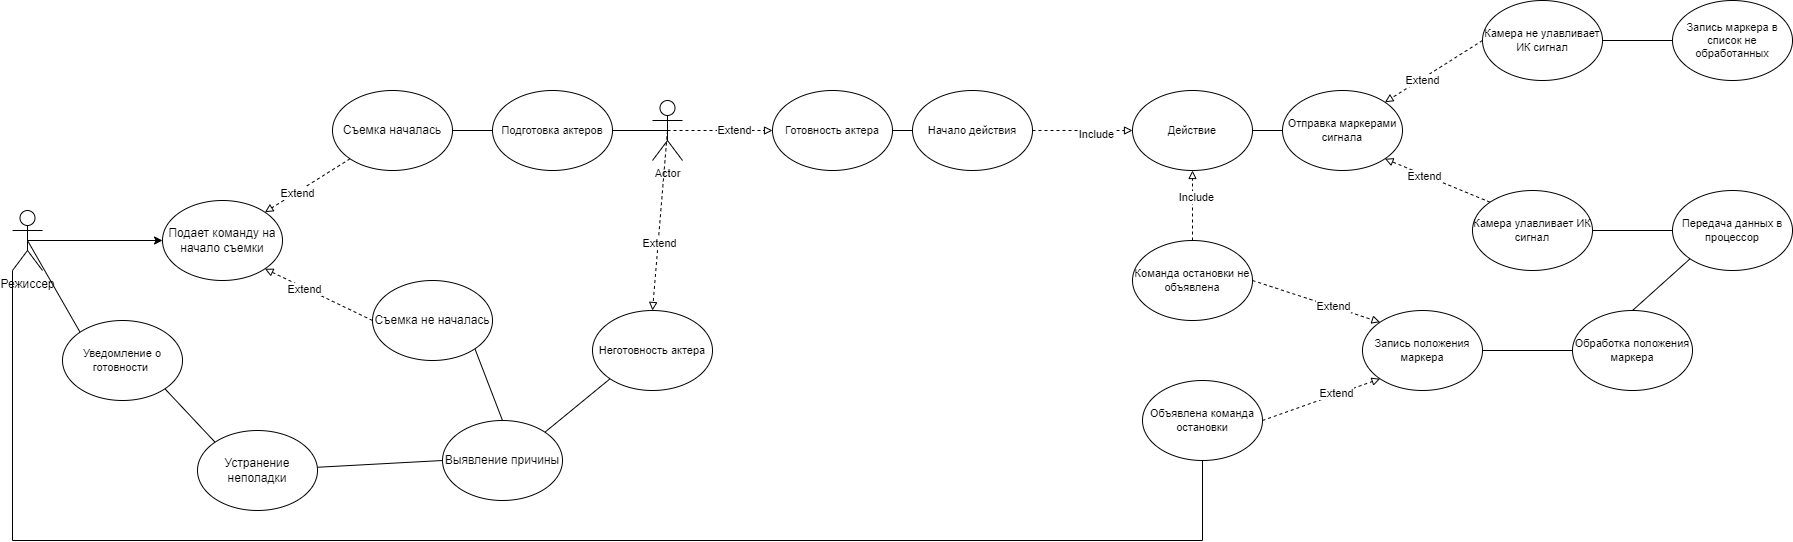

The diagram above was exported from draw.io. Its source (the exported page's mxGraphModel, read from the mxfile embedded in the PNG):
<mxGraphModel dx="3580" dy="2178" grid="1" gridSize="10" guides="1" tooltips="1" connect="1" arrows="1" fold="1" page="1" pageScale="1" pageWidth="850" pageHeight="1100" background="#ffffff" math="0" shadow="0">
  <root>
    <mxCell id="0" />
    <mxCell id="1" parent="0" />
    <mxCell id="9W5yS7E7aogd34acANFl-1" value="Режиссер" style="shape=umlActor;verticalLabelPosition=bottom;verticalAlign=top;html=1;outlineConnect=0;" vertex="1" parent="1">
      <mxGeometry x="180" y="380" width="30" height="60" as="geometry" />
    </mxCell>
    <mxCell id="9W5yS7E7aogd34acANFl-2" value="Подает команду на начало съемки" style="ellipse;whiteSpace=wrap;html=1;" vertex="1" parent="1">
      <mxGeometry x="330" y="370" width="120" height="80" as="geometry" />
    </mxCell>
    <mxCell id="9W5yS7E7aogd34acANFl-3" value="" style="endArrow=classic;html=1;rounded=0;exitX=0.5;exitY=0.5;exitDx=0;exitDy=0;exitPerimeter=0;entryX=0;entryY=0.5;entryDx=0;entryDy=0;" edge="1" parent="1" source="9W5yS7E7aogd34acANFl-1" target="9W5yS7E7aogd34acANFl-2">
      <mxGeometry width="50" height="50" relative="1" as="geometry">
        <mxPoint x="400" y="450" as="sourcePoint" />
        <mxPoint x="450" y="400" as="targetPoint" />
      </mxGeometry>
    </mxCell>
    <mxCell id="9W5yS7E7aogd34acANFl-20" style="edgeStyle=none;shape=connector;rounded=0;orthogonalLoop=1;jettySize=auto;html=1;exitX=1;exitY=0.5;exitDx=0;exitDy=0;labelBackgroundColor=default;strokeColor=default;fontFamily=Helvetica;fontSize=11;fontColor=default;endArrow=none;endFill=0;" edge="1" parent="1" source="9W5yS7E7aogd34acANFl-4" target="9W5yS7E7aogd34acANFl-19">
      <mxGeometry relative="1" as="geometry" />
    </mxCell>
    <mxCell id="9W5yS7E7aogd34acANFl-4" value="Съемка началась" style="ellipse;whiteSpace=wrap;html=1;" vertex="1" parent="1">
      <mxGeometry x="500" y="260" width="120" height="80" as="geometry" />
    </mxCell>
    <mxCell id="9W5yS7E7aogd34acANFl-12" style="rounded=0;orthogonalLoop=1;jettySize=auto;html=1;exitX=1;exitY=1;exitDx=0;exitDy=0;entryX=0.5;entryY=0;entryDx=0;entryDy=0;endArrow=none;endFill=0;" edge="1" parent="1" source="9W5yS7E7aogd34acANFl-5" target="9W5yS7E7aogd34acANFl-11">
      <mxGeometry relative="1" as="geometry">
        <Array as="points" />
      </mxGeometry>
    </mxCell>
    <mxCell id="9W5yS7E7aogd34acANFl-5" value="Съемка не началась" style="ellipse;whiteSpace=wrap;html=1;" vertex="1" parent="1">
      <mxGeometry x="540" y="450" width="120" height="80" as="geometry" />
    </mxCell>
    <mxCell id="9W5yS7E7aogd34acANFl-7" value="" style="endArrow=block;html=1;rounded=0;entryX=1;entryY=0;entryDx=0;entryDy=0;exitX=0;exitY=1;exitDx=0;exitDy=0;dashed=1;endFill=0;" edge="1" parent="1" source="9W5yS7E7aogd34acANFl-4" target="9W5yS7E7aogd34acANFl-2">
      <mxGeometry width="50" height="50" relative="1" as="geometry">
        <mxPoint x="400" y="450" as="sourcePoint" />
        <mxPoint x="450" y="400" as="targetPoint" />
      </mxGeometry>
    </mxCell>
    <mxCell id="9W5yS7E7aogd34acANFl-8" value="Extend" style="edgeLabel;html=1;align=center;verticalAlign=middle;resizable=0;points=[];" vertex="1" connectable="0" parent="9W5yS7E7aogd34acANFl-7">
      <mxGeometry x="0.2531" y="1" relative="1" as="geometry">
        <mxPoint as="offset" />
      </mxGeometry>
    </mxCell>
    <mxCell id="9W5yS7E7aogd34acANFl-9" value="" style="endArrow=block;html=1;rounded=0;entryX=1;entryY=1;entryDx=0;entryDy=0;exitX=0;exitY=0.5;exitDx=0;exitDy=0;dashed=1;endFill=0;" edge="1" parent="1" source="9W5yS7E7aogd34acANFl-5" target="9W5yS7E7aogd34acANFl-2">
      <mxGeometry width="50" height="50" relative="1" as="geometry">
        <mxPoint x="528" y="338" as="sourcePoint" />
        <mxPoint x="442" y="392" as="targetPoint" />
      </mxGeometry>
    </mxCell>
    <mxCell id="9W5yS7E7aogd34acANFl-10" value="Extend" style="edgeLabel;html=1;align=center;verticalAlign=middle;resizable=0;points=[];" vertex="1" connectable="0" parent="9W5yS7E7aogd34acANFl-9">
      <mxGeometry x="0.2531" y="1" relative="1" as="geometry">
        <mxPoint as="offset" />
      </mxGeometry>
    </mxCell>
    <mxCell id="9W5yS7E7aogd34acANFl-14" style="rounded=0;orthogonalLoop=1;jettySize=auto;html=1;exitX=0;exitY=0.5;exitDx=0;exitDy=0;endArrow=none;endFill=0;" edge="1" parent="1" source="9W5yS7E7aogd34acANFl-11" target="9W5yS7E7aogd34acANFl-13">
      <mxGeometry relative="1" as="geometry" />
    </mxCell>
    <mxCell id="9W5yS7E7aogd34acANFl-11" value="Выявление причины" style="ellipse;whiteSpace=wrap;html=1;" vertex="1" parent="1">
      <mxGeometry x="610" y="590" width="120" height="80" as="geometry" />
    </mxCell>
    <mxCell id="9W5yS7E7aogd34acANFl-16" style="edgeStyle=none;shape=connector;rounded=0;orthogonalLoop=1;jettySize=auto;html=1;exitX=0;exitY=0;exitDx=0;exitDy=0;entryX=1;entryY=1;entryDx=0;entryDy=0;labelBackgroundColor=default;strokeColor=default;fontFamily=Helvetica;fontSize=11;fontColor=default;endArrow=none;endFill=0;" edge="1" parent="1" source="9W5yS7E7aogd34acANFl-13" target="9W5yS7E7aogd34acANFl-15">
      <mxGeometry relative="1" as="geometry" />
    </mxCell>
    <mxCell id="9W5yS7E7aogd34acANFl-13" value="Устранение неполадки" style="ellipse;whiteSpace=wrap;html=1;" vertex="1" parent="1">
      <mxGeometry x="365" y="600" width="120" height="80" as="geometry" />
    </mxCell>
    <mxCell id="9W5yS7E7aogd34acANFl-17" style="edgeStyle=none;shape=connector;rounded=0;orthogonalLoop=1;jettySize=auto;html=1;exitX=0;exitY=0;exitDx=0;exitDy=0;entryX=0.5;entryY=0.5;entryDx=0;entryDy=0;entryPerimeter=0;labelBackgroundColor=default;strokeColor=default;fontFamily=Helvetica;fontSize=11;fontColor=default;endArrow=none;endFill=0;" edge="1" parent="1" source="9W5yS7E7aogd34acANFl-15" target="9W5yS7E7aogd34acANFl-1">
      <mxGeometry relative="1" as="geometry" />
    </mxCell>
    <mxCell id="9W5yS7E7aogd34acANFl-15" value="Уведомление о готовности&amp;nbsp;" style="ellipse;whiteSpace=wrap;html=1;fontFamily=Helvetica;fontSize=11;fontColor=default;" vertex="1" parent="1">
      <mxGeometry x="230" y="490" width="120" height="80" as="geometry" />
    </mxCell>
    <mxCell id="9W5yS7E7aogd34acANFl-22" style="edgeStyle=none;shape=connector;rounded=0;orthogonalLoop=1;jettySize=auto;html=1;exitX=1;exitY=0.5;exitDx=0;exitDy=0;entryX=0.5;entryY=0.5;entryDx=0;entryDy=0;entryPerimeter=0;labelBackgroundColor=default;strokeColor=default;fontFamily=Helvetica;fontSize=11;fontColor=default;endArrow=none;endFill=0;" edge="1" parent="1" source="9W5yS7E7aogd34acANFl-19" target="9W5yS7E7aogd34acANFl-21">
      <mxGeometry relative="1" as="geometry" />
    </mxCell>
    <mxCell id="9W5yS7E7aogd34acANFl-19" value="Подготовка актеров" style="ellipse;whiteSpace=wrap;html=1;fontFamily=Helvetica;fontSize=11;fontColor=default;" vertex="1" parent="1">
      <mxGeometry x="660" y="260" width="120" height="80" as="geometry" />
    </mxCell>
    <mxCell id="9W5yS7E7aogd34acANFl-21" value="Actor" style="shape=umlActor;verticalLabelPosition=bottom;verticalAlign=top;html=1;outlineConnect=0;fontFamily=Helvetica;fontSize=11;fontColor=default;" vertex="1" parent="1">
      <mxGeometry x="820" y="270" width="30" height="60" as="geometry" />
    </mxCell>
    <mxCell id="9W5yS7E7aogd34acANFl-24" style="edgeStyle=none;shape=connector;rounded=0;orthogonalLoop=1;jettySize=auto;html=1;exitX=0;exitY=1;exitDx=0;exitDy=0;entryX=1;entryY=0;entryDx=0;entryDy=0;labelBackgroundColor=default;strokeColor=default;fontFamily=Helvetica;fontSize=11;fontColor=default;endArrow=none;endFill=0;" edge="1" parent="1" source="9W5yS7E7aogd34acANFl-23" target="9W5yS7E7aogd34acANFl-11">
      <mxGeometry relative="1" as="geometry" />
    </mxCell>
    <mxCell id="9W5yS7E7aogd34acANFl-23" value="Неготовность актера" style="ellipse;whiteSpace=wrap;html=1;fontFamily=Helvetica;fontSize=11;fontColor=default;" vertex="1" parent="1">
      <mxGeometry x="760" y="480" width="120" height="80" as="geometry" />
    </mxCell>
    <mxCell id="9W5yS7E7aogd34acANFl-25" value="" style="endArrow=block;html=1;rounded=0;entryX=0.5;entryY=0;entryDx=0;entryDy=0;dashed=1;endFill=0;exitX=0.5;exitY=0.5;exitDx=0;exitDy=0;exitPerimeter=0;" edge="1" parent="1" source="9W5yS7E7aogd34acANFl-21" target="9W5yS7E7aogd34acANFl-23">
      <mxGeometry width="50" height="50" relative="1" as="geometry">
        <mxPoint x="528" y="338" as="sourcePoint" />
        <mxPoint x="442" y="392" as="targetPoint" />
      </mxGeometry>
    </mxCell>
    <mxCell id="9W5yS7E7aogd34acANFl-26" value="Extend" style="edgeLabel;html=1;align=center;verticalAlign=middle;resizable=0;points=[];" vertex="1" connectable="0" parent="9W5yS7E7aogd34acANFl-25">
      <mxGeometry x="0.2531" y="1" relative="1" as="geometry">
        <mxPoint as="offset" />
      </mxGeometry>
    </mxCell>
    <mxCell id="9W5yS7E7aogd34acANFl-31" style="edgeStyle=none;shape=connector;rounded=0;orthogonalLoop=1;jettySize=auto;html=1;exitX=1;exitY=0.5;exitDx=0;exitDy=0;entryX=0;entryY=0.5;entryDx=0;entryDy=0;labelBackgroundColor=default;strokeColor=default;fontFamily=Helvetica;fontSize=11;fontColor=default;endArrow=none;endFill=0;" edge="1" parent="1" source="9W5yS7E7aogd34acANFl-27" target="9W5yS7E7aogd34acANFl-30">
      <mxGeometry relative="1" as="geometry" />
    </mxCell>
    <mxCell id="9W5yS7E7aogd34acANFl-27" value="Готовность актера" style="ellipse;whiteSpace=wrap;html=1;fontFamily=Helvetica;fontSize=11;fontColor=default;" vertex="1" parent="1">
      <mxGeometry x="940" y="260" width="120" height="80" as="geometry" />
    </mxCell>
    <mxCell id="9W5yS7E7aogd34acANFl-28" value="" style="endArrow=block;html=1;rounded=0;entryX=0;entryY=0.5;entryDx=0;entryDy=0;dashed=1;endFill=0;exitX=0.5;exitY=0.5;exitDx=0;exitDy=0;exitPerimeter=0;" edge="1" parent="1" source="9W5yS7E7aogd34acANFl-21" target="9W5yS7E7aogd34acANFl-27">
      <mxGeometry width="50" height="50" relative="1" as="geometry">
        <mxPoint x="925" y="310" as="sourcePoint" />
        <mxPoint x="910" y="460" as="targetPoint" />
      </mxGeometry>
    </mxCell>
    <mxCell id="9W5yS7E7aogd34acANFl-29" value="Extend" style="edgeLabel;html=1;align=center;verticalAlign=middle;resizable=0;points=[];" vertex="1" connectable="0" parent="9W5yS7E7aogd34acANFl-28">
      <mxGeometry x="0.2531" y="1" relative="1" as="geometry">
        <mxPoint as="offset" />
      </mxGeometry>
    </mxCell>
    <mxCell id="9W5yS7E7aogd34acANFl-30" value="Начало действия" style="ellipse;whiteSpace=wrap;html=1;fontFamily=Helvetica;fontSize=11;fontColor=default;" vertex="1" parent="1">
      <mxGeometry x="1080" y="260" width="120" height="80" as="geometry" />
    </mxCell>
    <mxCell id="9W5yS7E7aogd34acANFl-32" value="Отправка маркерами сигнала" style="ellipse;whiteSpace=wrap;html=1;fontFamily=Helvetica;fontSize=11;fontColor=default;" vertex="1" parent="1">
      <mxGeometry x="1450" y="260" width="120" height="80" as="geometry" />
    </mxCell>
    <mxCell id="9W5yS7E7aogd34acANFl-43" style="edgeStyle=none;shape=connector;rounded=0;orthogonalLoop=1;jettySize=auto;html=1;exitX=1;exitY=0.5;exitDx=0;exitDy=0;entryX=0;entryY=0.5;entryDx=0;entryDy=0;labelBackgroundColor=default;strokeColor=default;fontFamily=Helvetica;fontSize=11;fontColor=default;endArrow=none;endFill=0;" edge="1" parent="1" source="9W5yS7E7aogd34acANFl-34" target="9W5yS7E7aogd34acANFl-42">
      <mxGeometry relative="1" as="geometry" />
    </mxCell>
    <mxCell id="9W5yS7E7aogd34acANFl-34" value="Камера улавливает ИК сигнал" style="ellipse;whiteSpace=wrap;html=1;fontFamily=Helvetica;fontSize=11;fontColor=default;" vertex="1" parent="1">
      <mxGeometry x="1640" y="360" width="120" height="80" as="geometry" />
    </mxCell>
    <mxCell id="9W5yS7E7aogd34acANFl-41" style="edgeStyle=none;shape=connector;rounded=0;orthogonalLoop=1;jettySize=auto;html=1;exitX=1;exitY=0.5;exitDx=0;exitDy=0;entryX=0;entryY=0.5;entryDx=0;entryDy=0;labelBackgroundColor=default;strokeColor=default;fontFamily=Helvetica;fontSize=11;fontColor=default;endArrow=none;endFill=0;" edge="1" parent="1" source="9W5yS7E7aogd34acANFl-35" target="9W5yS7E7aogd34acANFl-40">
      <mxGeometry relative="1" as="geometry" />
    </mxCell>
    <mxCell id="9W5yS7E7aogd34acANFl-35" value="Камера не улавливает ИК сигнал" style="ellipse;whiteSpace=wrap;html=1;fontFamily=Helvetica;fontSize=11;fontColor=default;" vertex="1" parent="1">
      <mxGeometry x="1650" y="170" width="120" height="80" as="geometry" />
    </mxCell>
    <mxCell id="9W5yS7E7aogd34acANFl-36" value="" style="endArrow=block;html=1;rounded=0;entryX=1;entryY=1;entryDx=0;entryDy=0;dashed=1;endFill=0;exitX=0;exitY=0;exitDx=0;exitDy=0;" edge="1" parent="1" source="9W5yS7E7aogd34acANFl-34" target="9W5yS7E7aogd34acANFl-32">
      <mxGeometry width="50" height="50" relative="1" as="geometry">
        <mxPoint x="925" y="310" as="sourcePoint" />
        <mxPoint x="910" y="460" as="targetPoint" />
      </mxGeometry>
    </mxCell>
    <mxCell id="9W5yS7E7aogd34acANFl-37" value="Extend" style="edgeLabel;html=1;align=center;verticalAlign=middle;resizable=0;points=[];" vertex="1" connectable="0" parent="9W5yS7E7aogd34acANFl-36">
      <mxGeometry x="0.2531" y="1" relative="1" as="geometry">
        <mxPoint as="offset" />
      </mxGeometry>
    </mxCell>
    <mxCell id="9W5yS7E7aogd34acANFl-38" value="" style="endArrow=block;html=1;rounded=0;entryX=1;entryY=0;entryDx=0;entryDy=0;dashed=1;endFill=0;exitX=0;exitY=0.5;exitDx=0;exitDy=0;" edge="1" parent="1" source="9W5yS7E7aogd34acANFl-35" target="9W5yS7E7aogd34acANFl-32">
      <mxGeometry width="50" height="50" relative="1" as="geometry">
        <mxPoint x="925" y="310" as="sourcePoint" />
        <mxPoint x="1050" y="310" as="targetPoint" />
      </mxGeometry>
    </mxCell>
    <mxCell id="9W5yS7E7aogd34acANFl-39" value="Extend" style="edgeLabel;html=1;align=center;verticalAlign=middle;resizable=0;points=[];" vertex="1" connectable="0" parent="9W5yS7E7aogd34acANFl-38">
      <mxGeometry x="0.2531" y="1" relative="1" as="geometry">
        <mxPoint as="offset" />
      </mxGeometry>
    </mxCell>
    <mxCell id="9W5yS7E7aogd34acANFl-40" value="Запись маркера в список не обработанных" style="ellipse;whiteSpace=wrap;html=1;fontFamily=Helvetica;fontSize=11;fontColor=default;" vertex="1" parent="1">
      <mxGeometry x="1840" y="170" width="120" height="80" as="geometry" />
    </mxCell>
    <mxCell id="9W5yS7E7aogd34acANFl-45" style="edgeStyle=none;shape=connector;rounded=0;orthogonalLoop=1;jettySize=auto;html=1;exitX=0;exitY=1;exitDx=0;exitDy=0;entryX=0.5;entryY=0;entryDx=0;entryDy=0;labelBackgroundColor=default;strokeColor=default;fontFamily=Helvetica;fontSize=11;fontColor=default;endArrow=none;endFill=0;" edge="1" parent="1" source="9W5yS7E7aogd34acANFl-42" target="9W5yS7E7aogd34acANFl-44">
      <mxGeometry relative="1" as="geometry" />
    </mxCell>
    <mxCell id="9W5yS7E7aogd34acANFl-42" value="Передача данных в процессор" style="ellipse;whiteSpace=wrap;html=1;fontFamily=Helvetica;fontSize=11;fontColor=default;" vertex="1" parent="1">
      <mxGeometry x="1840" y="360" width="120" height="80" as="geometry" />
    </mxCell>
    <mxCell id="9W5yS7E7aogd34acANFl-47" style="edgeStyle=none;shape=connector;rounded=0;orthogonalLoop=1;jettySize=auto;html=1;exitX=0;exitY=0.5;exitDx=0;exitDy=0;entryX=1;entryY=0.5;entryDx=0;entryDy=0;labelBackgroundColor=default;strokeColor=default;fontFamily=Helvetica;fontSize=11;fontColor=default;endArrow=none;endFill=0;" edge="1" parent="1" source="9W5yS7E7aogd34acANFl-44" target="9W5yS7E7aogd34acANFl-46">
      <mxGeometry relative="1" as="geometry" />
    </mxCell>
    <mxCell id="9W5yS7E7aogd34acANFl-44" value="Обработка положения маркера" style="ellipse;whiteSpace=wrap;html=1;fontFamily=Helvetica;fontSize=11;fontColor=default;" vertex="1" parent="1">
      <mxGeometry x="1740" y="480" width="120" height="80" as="geometry" />
    </mxCell>
    <mxCell id="9W5yS7E7aogd34acANFl-46" value="Запись положения маркера" style="ellipse;whiteSpace=wrap;html=1;fontFamily=Helvetica;fontSize=11;fontColor=default;" vertex="1" parent="1">
      <mxGeometry x="1530" y="480" width="120" height="80" as="geometry" />
    </mxCell>
    <mxCell id="9W5yS7E7aogd34acANFl-64" style="edgeStyle=orthogonalEdgeStyle;shape=connector;rounded=0;orthogonalLoop=1;jettySize=auto;html=1;exitX=0.5;exitY=1;exitDx=0;exitDy=0;entryX=0;entryY=1;entryDx=0;entryDy=0;entryPerimeter=0;labelBackgroundColor=default;strokeColor=default;fontFamily=Helvetica;fontSize=11;fontColor=default;endArrow=none;endFill=0;" edge="1" parent="1" source="9W5yS7E7aogd34acANFl-48" target="9W5yS7E7aogd34acANFl-1">
      <mxGeometry relative="1" as="geometry">
        <Array as="points">
          <mxPoint x="1370" y="710" />
          <mxPoint x="180" y="710" />
        </Array>
      </mxGeometry>
    </mxCell>
    <mxCell id="9W5yS7E7aogd34acANFl-48" value="Объявлена команда остановки" style="ellipse;whiteSpace=wrap;html=1;fontFamily=Helvetica;fontSize=11;fontColor=default;" vertex="1" parent="1">
      <mxGeometry x="1310" y="550" width="120" height="80" as="geometry" />
    </mxCell>
    <mxCell id="9W5yS7E7aogd34acANFl-50" value="Команда остановки не объявлена" style="ellipse;whiteSpace=wrap;html=1;fontFamily=Helvetica;fontSize=11;fontColor=default;" vertex="1" parent="1">
      <mxGeometry x="1300" y="410" width="120" height="80" as="geometry" />
    </mxCell>
    <mxCell id="9W5yS7E7aogd34acANFl-52" value="" style="endArrow=block;html=1;rounded=0;entryX=0;entryY=0;entryDx=0;entryDy=0;dashed=1;endFill=0;exitX=1;exitY=0.5;exitDx=0;exitDy=0;" edge="1" parent="1" source="9W5yS7E7aogd34acANFl-50" target="9W5yS7E7aogd34acANFl-46">
      <mxGeometry width="50" height="50" relative="1" as="geometry">
        <mxPoint x="925" y="310" as="sourcePoint" />
        <mxPoint x="910" y="460" as="targetPoint" />
      </mxGeometry>
    </mxCell>
    <mxCell id="9W5yS7E7aogd34acANFl-53" value="Extend" style="edgeLabel;html=1;align=center;verticalAlign=middle;resizable=0;points=[];" vertex="1" connectable="0" parent="9W5yS7E7aogd34acANFl-52">
      <mxGeometry x="0.2531" y="1" relative="1" as="geometry">
        <mxPoint as="offset" />
      </mxGeometry>
    </mxCell>
    <mxCell id="9W5yS7E7aogd34acANFl-56" style="edgeStyle=none;shape=connector;rounded=0;orthogonalLoop=1;jettySize=auto;html=1;exitX=1;exitY=0.5;exitDx=0;exitDy=0;entryX=0;entryY=0.5;entryDx=0;entryDy=0;labelBackgroundColor=default;strokeColor=default;fontFamily=Helvetica;fontSize=11;fontColor=default;endArrow=none;endFill=0;" edge="1" parent="1" source="9W5yS7E7aogd34acANFl-54" target="9W5yS7E7aogd34acANFl-32">
      <mxGeometry relative="1" as="geometry" />
    </mxCell>
    <mxCell id="9W5yS7E7aogd34acANFl-54" value="Действие" style="ellipse;whiteSpace=wrap;html=1;fontFamily=Helvetica;fontSize=11;fontColor=default;" vertex="1" parent="1">
      <mxGeometry x="1300" y="260" width="120" height="80" as="geometry" />
    </mxCell>
    <mxCell id="9W5yS7E7aogd34acANFl-57" value="" style="endArrow=block;html=1;rounded=0;entryX=0;entryY=0.5;entryDx=0;entryDy=0;dashed=1;endFill=0;exitX=1;exitY=0.5;exitDx=0;exitDy=0;" edge="1" parent="1" source="9W5yS7E7aogd34acANFl-30" target="9W5yS7E7aogd34acANFl-54">
      <mxGeometry width="50" height="50" relative="1" as="geometry">
        <mxPoint x="1200" y="350" as="sourcePoint" />
        <mxPoint x="1562" y="338" as="targetPoint" />
      </mxGeometry>
    </mxCell>
    <mxCell id="9W5yS7E7aogd34acANFl-59" value="Include" style="edgeLabel;html=1;align=center;verticalAlign=middle;resizable=0;points=[];fontSize=11;fontFamily=Helvetica;fontColor=default;" vertex="1" connectable="0" parent="9W5yS7E7aogd34acANFl-57">
      <mxGeometry x="0.25" y="-3" relative="1" as="geometry">
        <mxPoint as="offset" />
      </mxGeometry>
    </mxCell>
    <mxCell id="9W5yS7E7aogd34acANFl-60" value="" style="endArrow=block;html=1;rounded=0;entryX=0.5;entryY=1;entryDx=0;entryDy=0;dashed=1;endFill=0;exitX=0.5;exitY=0;exitDx=0;exitDy=0;" edge="1" parent="1" source="9W5yS7E7aogd34acANFl-50" target="9W5yS7E7aogd34acANFl-54">
      <mxGeometry width="50" height="50" relative="1" as="geometry">
        <mxPoint x="1210" y="310" as="sourcePoint" />
        <mxPoint x="1310" y="310" as="targetPoint" />
      </mxGeometry>
    </mxCell>
    <mxCell id="9W5yS7E7aogd34acANFl-61" value="Include" style="edgeLabel;html=1;align=center;verticalAlign=middle;resizable=0;points=[];fontSize=11;fontFamily=Helvetica;fontColor=default;" vertex="1" connectable="0" parent="9W5yS7E7aogd34acANFl-60">
      <mxGeometry x="0.25" y="-3" relative="1" as="geometry">
        <mxPoint as="offset" />
      </mxGeometry>
    </mxCell>
    <mxCell id="9W5yS7E7aogd34acANFl-62" value="" style="endArrow=block;html=1;rounded=0;entryX=0;entryY=1;entryDx=0;entryDy=0;dashed=1;endFill=0;exitX=1;exitY=0.5;exitDx=0;exitDy=0;" edge="1" parent="1" source="9W5yS7E7aogd34acANFl-48" target="9W5yS7E7aogd34acANFl-46">
      <mxGeometry width="50" height="50" relative="1" as="geometry">
        <mxPoint x="1430" y="460" as="sourcePoint" />
        <mxPoint x="1558" y="502" as="targetPoint" />
      </mxGeometry>
    </mxCell>
    <mxCell id="9W5yS7E7aogd34acANFl-63" value="Extend" style="edgeLabel;html=1;align=center;verticalAlign=middle;resizable=0;points=[];" vertex="1" connectable="0" parent="9W5yS7E7aogd34acANFl-62">
      <mxGeometry x="0.2531" y="1" relative="1" as="geometry">
        <mxPoint as="offset" />
      </mxGeometry>
    </mxCell>
  </root>
</mxGraphModel>